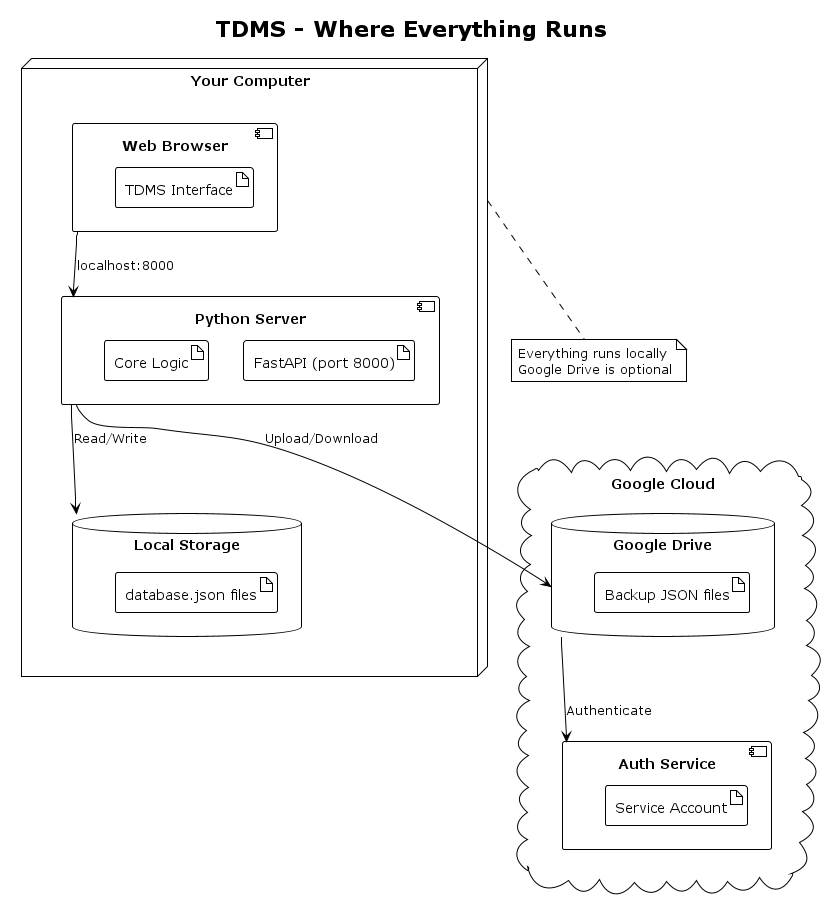

The diagram above was rendered by PlantUML. Its source (embedded in the PNG):
@startuml deployment
!theme plain
title TDMS - Where Everything Runs

node "Your Computer" {
  component "Web Browser" {
    artifact "TDMS Interface"
  }
  
  component "Python Server" {
    artifact "FastAPI (port 8000)"
    artifact "Core Logic"
  }
  
  database "Local Storage" {
    artifact "database.json files"
  }
}

cloud "Google Cloud" {
  database "Google Drive" {
    artifact "Backup JSON files"
  }
  
  component "Auth Service" {
    artifact "Service Account"
  }
}

[Web Browser] --> [Python Server] : localhost:8000
[Python Server] --> [Local Storage] : Read/Write
[Python Server] --> [Google Drive] : Upload/Download
[Google Drive] --> [Auth Service] : Authenticate

note bottom of "Your Computer"
  Everything runs locally
  Google Drive is optional
end note

@enduml